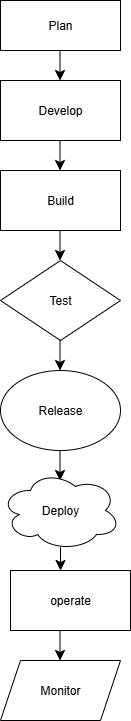

The diagram above was exported from draw.io. Its source (the exported page's mxGraphModel, read from the mxfile embedded in the PNG):
<mxGraphModel dx="1303" dy="1868" grid="1" gridSize="10" guides="1" tooltips="1" connect="1" arrows="1" fold="1" page="1" pageScale="1" pageWidth="850" pageHeight="1100" background="#ffffff" math="0" shadow="0">
  <root>
    <mxCell id="0" />
    <mxCell id="1" parent="0" />
    <mxCell id="ID_U_3ZZ3jrBE_M0CVlP-1" value="Plan" style="rounded=0;whiteSpace=wrap;html=1;" vertex="1" parent="1">
      <mxGeometry x="200" y="-20" width="120" height="50" as="geometry" />
    </mxCell>
    <mxCell id="ID_U_3ZZ3jrBE_M0CVlP-5" value="" style="endArrow=classic;html=1;rounded=0;fontSize=12;startSize=8;endSize=8;curved=1;" edge="1" parent="1">
      <mxGeometry width="50" height="50" relative="1" as="geometry">
        <mxPoint x="259.5" y="30" as="sourcePoint" />
        <mxPoint x="259.5" y="60" as="targetPoint" />
      </mxGeometry>
    </mxCell>
    <mxCell id="ID_U_3ZZ3jrBE_M0CVlP-6" value="Develop" style="rounded=0;whiteSpace=wrap;html=1;" vertex="1" parent="1">
      <mxGeometry x="200" y="60" width="120" height="60" as="geometry" />
    </mxCell>
    <mxCell id="ID_U_3ZZ3jrBE_M0CVlP-7" value="" style="endArrow=classic;html=1;rounded=0;fontSize=12;startSize=8;endSize=8;curved=1;" edge="1" parent="1">
      <mxGeometry width="50" height="50" relative="1" as="geometry">
        <mxPoint x="259.5" y="120" as="sourcePoint" />
        <mxPoint x="259.5" y="150" as="targetPoint" />
      </mxGeometry>
    </mxCell>
    <mxCell id="ID_U_3ZZ3jrBE_M0CVlP-8" value="Build" style="rounded=0;whiteSpace=wrap;html=1;" vertex="1" parent="1">
      <mxGeometry x="200" y="150" width="120" height="60" as="geometry" />
    </mxCell>
    <mxCell id="ID_U_3ZZ3jrBE_M0CVlP-10" value="" style="endArrow=classic;html=1;rounded=0;fontSize=12;startSize=8;endSize=8;curved=1;" edge="1" parent="1">
      <mxGeometry width="50" height="50" relative="1" as="geometry">
        <mxPoint x="259.5" y="210" as="sourcePoint" />
        <mxPoint x="259.5" y="240" as="targetPoint" />
      </mxGeometry>
    </mxCell>
    <mxCell id="ID_U_3ZZ3jrBE_M0CVlP-12" value="Test" style="rhombus;whiteSpace=wrap;html=1;" vertex="1" parent="1">
      <mxGeometry x="200" y="240" width="120" height="80" as="geometry" />
    </mxCell>
    <mxCell id="ID_U_3ZZ3jrBE_M0CVlP-13" style="edgeStyle=none;curved=1;rounded=0;orthogonalLoop=1;jettySize=auto;html=1;exitX=1;exitY=0.5;exitDx=0;exitDy=0;fontSize=12;startSize=8;endSize=8;" edge="1" parent="1" source="ID_U_3ZZ3jrBE_M0CVlP-12" target="ID_U_3ZZ3jrBE_M0CVlP-12">
      <mxGeometry relative="1" as="geometry" />
    </mxCell>
    <mxCell id="ID_U_3ZZ3jrBE_M0CVlP-16" value="" style="endArrow=classic;html=1;rounded=0;fontSize=12;startSize=8;endSize=8;curved=1;" edge="1" parent="1">
      <mxGeometry width="50" height="50" relative="1" as="geometry">
        <mxPoint x="259.5" y="320" as="sourcePoint" />
        <mxPoint x="259.5" y="350" as="targetPoint" />
      </mxGeometry>
    </mxCell>
    <mxCell id="ID_U_3ZZ3jrBE_M0CVlP-17" value="Release" style="ellipse;whiteSpace=wrap;html=1;" vertex="1" parent="1">
      <mxGeometry x="200" y="350" width="120" height="80" as="geometry" />
    </mxCell>
    <mxCell id="ID_U_3ZZ3jrBE_M0CVlP-18" value="" style="endArrow=classic;html=1;rounded=0;fontSize=12;startSize=8;endSize=8;curved=1;" edge="1" parent="1">
      <mxGeometry width="50" height="50" relative="1" as="geometry">
        <mxPoint x="259.5" y="430" as="sourcePoint" />
        <mxPoint x="259.5" y="460" as="targetPoint" />
      </mxGeometry>
    </mxCell>
    <mxCell id="ID_U_3ZZ3jrBE_M0CVlP-19" value="Deploy" style="ellipse;shape=cloud;whiteSpace=wrap;html=1;" vertex="1" parent="1">
      <mxGeometry x="200" y="450" width="120" height="80" as="geometry" />
    </mxCell>
    <mxCell id="ID_U_3ZZ3jrBE_M0CVlP-20" value="" style="endArrow=classic;html=1;rounded=0;fontSize=12;startSize=8;endSize=8;curved=1;" edge="1" parent="1" source="ID_U_3ZZ3jrBE_M0CVlP-19">
      <mxGeometry width="50" height="50" relative="1" as="geometry">
        <mxPoint x="259.5" y="530" as="sourcePoint" />
        <mxPoint x="260" y="550" as="targetPoint" />
        <Array as="points">
          <mxPoint x="260" y="520" />
        </Array>
      </mxGeometry>
    </mxCell>
    <mxCell id="ID_U_3ZZ3jrBE_M0CVlP-21" value="operate" style="rounded=0;whiteSpace=wrap;html=1;" vertex="1" parent="1">
      <mxGeometry x="210" y="550" width="120" height="60" as="geometry" />
    </mxCell>
    <mxCell id="ID_U_3ZZ3jrBE_M0CVlP-22" value="" style="endArrow=classic;html=1;rounded=0;fontSize=12;startSize=8;endSize=8;curved=1;" edge="1" parent="1">
      <mxGeometry width="50" height="50" relative="1" as="geometry">
        <mxPoint x="259.5" y="610" as="sourcePoint" />
        <mxPoint x="259.5" y="640" as="targetPoint" />
      </mxGeometry>
    </mxCell>
    <mxCell id="ID_U_3ZZ3jrBE_M0CVlP-23" value="Monitor" style="shape=parallelogram;perimeter=parallelogramPerimeter;whiteSpace=wrap;html=1;fixedSize=1;" vertex="1" parent="1">
      <mxGeometry x="200" y="640" width="120" height="60" as="geometry" />
    </mxCell>
  </root>
</mxGraphModel>